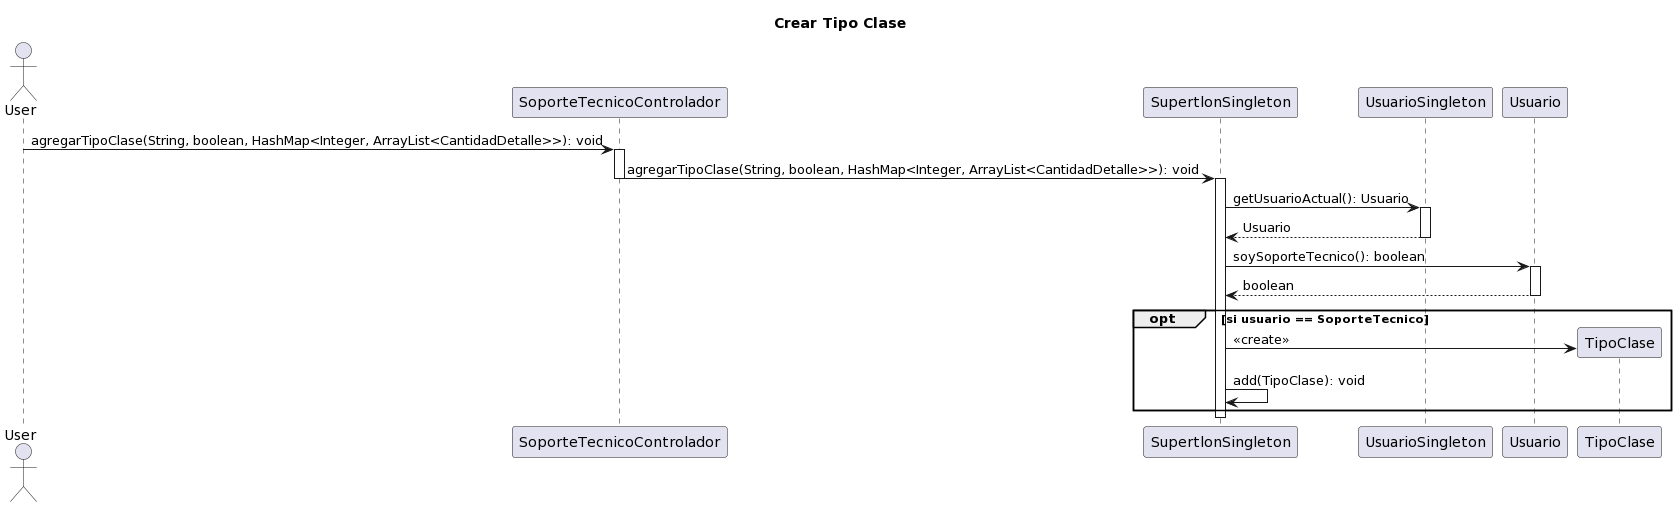

The diagram above was rendered by PlantUML. Its source (embedded in the PNG):
@startuml
Title Crear Tipo Clase

actor User
User -> SoporteTecnicoControlador: agregarTipoClase(String, boolean, HashMap<Integer, ArrayList<CantidadDetalle>>): void
activate SoporteTecnicoControlador
SoporteTecnicoControlador-> SupertlonSingleton : agregarTipoClase(String, boolean, HashMap<Integer, ArrayList<CantidadDetalle>>): void
deactivate SoporteTecnicoControlador
activate SupertlonSingleton
SupertlonSingleton -> UsuarioSingleton: getUsuarioActual(): Usuario
activate UsuarioSingleton
UsuarioSingleton --> SupertlonSingleton: Usuario
deactivate UsuarioSingleton 
SupertlonSingleton -> Usuario: soySoporteTecnico(): boolean
activate Usuario
Usuario --> SupertlonSingleton : boolean
deactivate Usuario
opt si usuario == SoporteTecnico
SupertlonSingleton-> TipoClase** :<< create >>
SupertlonSingleton -> SupertlonSingleton: add(TipoClase): void
end
deactivate SupertlonSingleton
@enduml